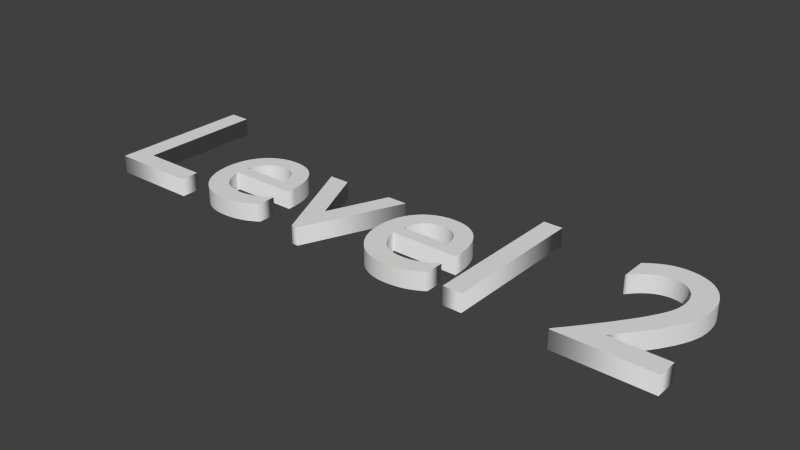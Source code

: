 # Source: Level2Word.blend  (saved by Blender 2.69.0; exported with 4.5.12 LTS)
import bpy
from mathutils import Matrix  # noqa: F401  (used for matrix-valued properties, if any)

bpy.ops.wm.read_factory_settings(use_empty=True)
scene = bpy.context.scene
scene.name = 'Scene'

# ---- collections
col_collection_1 = bpy.data.collections.new('Collection 1'); scene.collection.children.link(col_collection_1)

# ---- world
world_world = bpy.data.worlds.new('World'); scene.world = world_world
world_world.color = (0.05088, 0.05088, 0.05088)
world_world.use_sun_shadow = False
world_world.sun_shadow_jitter_overblur = 0.0
world_world.cycles.sampling_method = 'MANUAL'
world_world.cycles.sample_map_resolution = 256

# ---- meshes
me_mesh = bpy.data.meshes.new('Mesh')
me_mesh.from_pydata([(2.417, 0.0, 0.042), (2.417, 0.007, 0.042), (2.436, 0.0304, 0.042), (2.457, 0.05498, 0.042), (2.478, 0.08053, 0.042), (2.499, 0.1069, 0.042), (2.52, 0.1337, 0.042), (2.542, 0.161, 0.042), (2.563, 0.1884, 0.042), (2.583, 0.2158, 0.042), (2.603, 0.243, 0.042), (2.622, 0.2697, 0.042), (2.639, 0.2958, 0.042), (2.654, 0.321, 0.042), (2.662, 0.3343, 0.042), (2.669, 0.347, 0.042), (2.675, 0.359, 0.042), (2.681, 0.3706, 0.042), (2.686, 0.382, 0.042), (2.69, 0.3933, 0.042), (2.694, 0.4045, 0.042), (2.697, 0.416, 0.042), (2.699, 0.4279, 0.042), (2.701, 0.4402, 0.042), (2.702, 0.4532, 0.042), (2.702, 0.467, 0.042), (2.701, 0.4853, 0.042), (2.698, 0.5025, 0.042), (2.693, 0.5186, 0.042), (2.687, 0.5335, 0.042), (2.678, 0.547, 0.042), (2.669, 0.5591, 0.042), (2.658, 0.5696, 0.042), (2.645, 0.5785, 0.042), (2.632, 0.5855, 0.042), (2.617, 0.5907, 0.042), (2.601, 0.5939, 0.042), (2.585, 0.595, 0.042), (2.573, 0.5945, 0.042), (2.56, 0.593, 0.042), (2.548, 0.5905, 0.042), (2.536, 0.5867, 0.042), (2.523, 0.5817, 0.042), (2.51, 0.5753, 0.042), (2.497, 0.5674, 0.042), (2.484, 0.558, 0.042), (2.471, 0.5469, 0.042), (2.458, 0.5341, 0.042), (2.445, 0.5195, 0.042), (2.431, 0.503, 0.042), (2.431, 0.626, 0.042), (2.445, 0.6365, 0.042), (2.458, 0.6461, 0.042), (2.472, 0.6547, 0.042), (2.485, 0.6624, 0.042), (2.498, 0.6692, 0.042), (2.512, 0.675, 0.042), (2.525, 0.6799, 0.042), (2.538, 0.6839, 0.042), (2.551, 0.687, 0.042), (2.565, 0.6892, 0.042), (2.578, 0.6906, 0.042), (2.592, 0.691, 0.042), (2.622, 0.6892, 0.042), (2.65, 0.684, 0.042), (2.676, 0.6754, 0.042), (2.701, 0.6638, 0.042), (2.723, 0.6492, 0.042), (2.742, 0.6318, 0.042), (2.759, 0.6117, 0.042), (2.773, 0.5892, 0.042), (2.785, 0.5644, 0.042), (2.793, 0.5375, 0.042), (2.798, 0.5087, 0.042), (2.8, 0.478, 0.042), (2.799, 0.4506, 0.042), (2.795, 0.4235, 0.042), (2.788, 0.3965, 0.042), (2.779, 0.3691, 0.042), (2.766, 0.341, 0.042), (2.751, 0.3118, 0.042), (2.732, 0.2811, 0.042), (2.711, 0.2486, 0.042), (2.685, 0.2139, 0.042), (2.656, 0.1767, 0.042), (2.624, 0.1365, 0.042), (2.588, 0.093, 0.042), (2.849, 0.093, 0.042), (2.849, 0.0, 0.042), (1.951, 0.0, 0.042), (1.951, 0.682, 0.042), (2.04, 0.682, 0.042), (2.04, 0.0, 0.042), (1.832, 0.03539, 0.042), (1.818, 0.02757, 0.042), (1.805, 0.02053, 0.042), (1.791, 0.01426, 0.042), (1.778, 0.008751, 0.042), (1.764, 0.004, 0.042), (1.749, -1.157e-06, 0.042), (1.734, -0.003259, 0.042), (1.718, -0.005781, 0.042), (1.702, -0.007574, 0.042), (1.684, -0.008645, 0.042), (1.666, -0.009, 0.042), (1.632, -0.006665, 0.042), (1.601, 9.261e-05, 0.042), (1.573, 0.01091, 0.042), (1.547, 0.02541, 0.042), (1.524, 0.04323, 0.042), (1.505, 0.064, 0.042), (1.487, 0.08736, 0.042), (1.473, 0.1129, 0.042), (1.462, 0.1403, 0.042), (1.454, 0.1692, 0.042), (1.45, 0.1992, 0.042), (1.448, 0.23, 0.042), (1.45, 0.2631, 0.042), (1.455, 0.2941, 0.042), (1.463, 0.323, 0.042), (1.475, 0.3496, 0.042), (1.489, 0.3736, 0.042), (1.507, 0.395, 0.042), (1.526, 0.4136, 0.042), (1.548, 0.4291, 0.042), (1.573, 0.4415, 0.042), (1.599, 0.4506, 0.042), (1.628, 0.4561, 0.042), (1.658, 0.458, 0.042), (1.687, 0.4563, 0.042), (1.714, 0.4512, 0.042), (1.739, 0.4428, 0.042), (1.761, 0.4309, 0.042), (1.782, 0.4155, 0.042), (1.8, 0.3968, 0.042), (1.816, 0.3745, 0.042), (1.829, 0.3488, 0.042), (1.839, 0.3196, 0.042), (1.847, 0.2869, 0.042), (1.851, 0.2507, 0.042), (1.853, 0.211, 0.042), (1.537, 0.211, 0.042), (1.541, 0.1896, 0.042), (1.547, 0.1701, 0.042), (1.554, 0.1524, 0.042), (1.563, 0.1364, 0.042), (1.574, 0.1224, 0.042), (1.586, 0.1101, 0.042), (1.599, 0.09974, 0.042), (1.614, 0.09122, 0.042), (1.63, 0.08458, 0.042), (1.648, 0.07982, 0.042), (1.667, 0.07696, 0.042), (1.688, 0.076, 0.042), (1.701, 0.07641, 0.042), (1.715, 0.07764, 0.042), (1.728, 0.07966, 0.042), (1.741, 0.08244, 0.042), (1.754, 0.08598, 0.042), (1.767, 0.09025, 0.042), (1.78, 0.09523, 0.042), (1.793, 0.1009, 0.042), (1.806, 0.1072, 0.042), (1.819, 0.1142, 0.042), (1.832, 0.1218, 0.042), (1.845, 0.13, 0.042), (1.845, 0.044, 0.042), (1.764, 0.2865, 0.042), (1.761, 0.3018, 0.042), (1.756, 0.316, 0.042), (1.75, 0.329, 0.042), (1.743, 0.3407, 0.042), (1.735, 0.351, 0.042), (1.725, 0.3599, 0.042), (1.715, 0.3673, 0.042), (1.703, 0.3732, 0.042), (1.689, 0.3775, 0.042), (1.675, 0.3801, 0.042), (1.66, 0.381, 0.042), (1.644, 0.3802, 0.042), (1.628, 0.3777, 0.042), (1.614, 0.3736, 0.042), (1.601, 0.368, 0.042), (1.589, 0.3608, 0.042), (1.579, 0.3521, 0.042), (1.569, 0.342, 0.042), (1.561, 0.3303, 0.042), (1.553, 0.3173, 0.042), (1.547, 0.3029, 0.042), (1.543, 0.2871, 0.042), (1.539, 0.27, 0.042), (1.765, 0.27, 0.042), (1.069, 0.449, 0.042), (1.19, 0.173, 0.042), (1.308, 0.449, 0.042), (1.403, 0.449, 0.042), (1.205, -0.009, 0.042), (1.175, -0.009, 0.042), (0.972, 0.449, 0.042), (0.9146, 0.03539, 0.042), (0.9013, 0.02757, 0.042), (0.8879, 0.02053, 0.042), (0.8745, 0.01426, 0.042), (0.8608, 0.008751, 0.042), (0.8467, 0.004, 0.042), (0.8323, -1.157e-06, 0.042), (0.8172, -0.003259, 0.042), (0.8014, -0.005781, 0.042), (0.7849, -0.007574, 0.042), (0.7675, -0.008645, 0.042), (0.749, -0.009, 0.042), (0.7153, -0.006665, 0.042), (0.6842, 9.261e-05, 0.042), (0.6559, 0.01091, 0.042), (0.6303, 0.02541, 0.042), (0.6074, 0.04323, 0.042), (0.5875, 0.064, 0.042), (0.5705, 0.08736, 0.042), (0.5564, 0.1129, 0.042), (0.5454, 0.1403, 0.042), (0.5374, 0.1692, 0.042), (0.5326, 0.1992, 0.042), (0.531, 0.23, 0.042), (0.5328, 0.2631, 0.042), (0.5379, 0.2941, 0.042), (0.5464, 0.323, 0.042), (0.5579, 0.3496, 0.042), (0.5723, 0.3736, 0.042), (0.5895, 0.395, 0.042), (0.6093, 0.4136, 0.042), (0.6314, 0.4291, 0.042), (0.6559, 0.4415, 0.042), (0.6824, 0.4506, 0.042), (0.7108, 0.4561, 0.042), (0.741, 0.458, 0.042), (0.7698, 0.4563, 0.042), (0.7968, 0.4512, 0.042), (0.8217, 0.4428, 0.042), (0.8444, 0.4309, 0.042), (0.865, 0.4155, 0.042), (0.8831, 0.3968, 0.042), (0.8988, 0.3745, 0.042), (0.9119, 0.3488, 0.042), (0.9223, 0.3196, 0.042), (0.9298, 0.2869, 0.042), (0.9344, 0.2507, 0.042), (0.936, 0.211, 0.042), (0.62, 0.211, 0.042), (0.6243, 0.1896, 0.042), (0.6301, 0.1701, 0.042), (0.6374, 0.1524, 0.042), (0.6463, 0.1364, 0.042), (0.6566, 0.1224, 0.042), (0.6685, 0.1101, 0.042), (0.6819, 0.09974, 0.042), (0.6967, 0.09122, 0.042), (0.7131, 0.08458, 0.042), (0.7309, 0.07982, 0.042), (0.7502, 0.07696, 0.042), (0.771, 0.076, 0.042), (0.7844, 0.07641, 0.042), (0.7978, 0.07764, 0.042), (0.811, 0.07966, 0.042), (0.8241, 0.08244, 0.042), (0.8372, 0.08598, 0.042), (0.8503, 0.09025, 0.042), (0.8632, 0.09523, 0.042), (0.8762, 0.1009, 0.042), (0.8891, 0.1072, 0.042), (0.9021, 0.1142, 0.042), (0.915, 0.1218, 0.042), (0.928, 0.13, 0.042), (0.928, 0.044, 0.042), (0.8465, 0.2865, 0.042), (0.8436, 0.3018, 0.042), (0.8392, 0.316, 0.042), (0.8334, 0.329, 0.042), (0.8264, 0.3407, 0.042), (0.818, 0.351, 0.042), (0.8084, 0.3599, 0.042), (0.7976, 0.3673, 0.042), (0.7856, 0.3732, 0.042), (0.7724, 0.3775, 0.042), (0.7582, 0.3801, 0.042), (0.743, 0.381, 0.042), (0.7266, 0.3802, 0.042), (0.7113, 0.3777, 0.042), (0.6971, 0.3736, 0.042), (0.6841, 0.368, 0.042), (0.6722, 0.3608, 0.042), (0.6615, 0.3521, 0.042), (0.652, 0.342, 0.042), (0.6436, 0.3303, 0.042), (0.6364, 0.3173, 0.042), (0.6304, 0.3029, 0.042), (0.6256, 0.2871, 0.042), (0.622, 0.27, 0.042), (0.848, 0.27, 0.042), (0.48, 0.088, 0.042), (0.48, 0.0, 0.042), (0.074, 0.0, 0.042), (0.074, 0.682, 0.042), (0.172, 0.682, 0.042), (0.172, 0.088, 0.042), (2.417, 0.0, -0.042), (2.417, 0.007, -0.042), (2.436, 0.0304, -0.042), (2.457, 0.05498, -0.042), (2.478, 0.08053, -0.042), (2.499, 0.1069, -0.042), (2.52, 0.1337, -0.042), (2.542, 0.161, -0.042), (2.563, 0.1884, -0.042), (2.583, 0.2158, -0.042), (2.603, 0.243, -0.042), (2.622, 0.2697, -0.042), (2.639, 0.2958, -0.042), (2.654, 0.321, -0.042), (2.662, 0.3343, -0.042), (2.669, 0.347, -0.042), (2.675, 0.359, -0.042), (2.681, 0.3706, -0.042), (2.686, 0.382, -0.042), (2.69, 0.3933, -0.042), (2.694, 0.4045, -0.042), (2.697, 0.416, -0.042), (2.699, 0.4279, -0.042), (2.701, 0.4402, -0.042), (2.702, 0.4532, -0.042), (2.702, 0.467, -0.042), (2.701, 0.4853, -0.042), (2.698, 0.5025, -0.042), (2.693, 0.5186, -0.042), (2.687, 0.5335, -0.042), (2.678, 0.547, -0.042), (2.669, 0.5591, -0.042), (2.658, 0.5696, -0.042), (2.645, 0.5785, -0.042), (2.632, 0.5855, -0.042), (2.617, 0.5907, -0.042), (2.601, 0.5939, -0.042), (2.585, 0.595, -0.042), (2.573, 0.5945, -0.042), (2.56, 0.593, -0.042), (2.548, 0.5905, -0.042), (2.536, 0.5867, -0.042), (2.523, 0.5817, -0.042), (2.51, 0.5753, -0.042), (2.497, 0.5674, -0.042), (2.484, 0.558, -0.042), (2.471, 0.5469, -0.042), (2.458, 0.5341, -0.042), (2.445, 0.5195, -0.042), (2.431, 0.503, -0.042), (2.431, 0.626, -0.042), (2.445, 0.6365, -0.042), (2.458, 0.6461, -0.042), (2.472, 0.6547, -0.042), (2.485, 0.6624, -0.042), (2.498, 0.6692, -0.042), (2.512, 0.675, -0.042), (2.525, 0.6799, -0.042), (2.538, 0.6839, -0.042), (2.551, 0.687, -0.042), (2.565, 0.6892, -0.042), (2.578, 0.6906, -0.042), (2.592, 0.691, -0.042), (2.622, 0.6892, -0.042), (2.65, 0.684, -0.042), (2.676, 0.6754, -0.042), (2.701, 0.6638, -0.042), (2.723, 0.6492, -0.042), (2.742, 0.6318, -0.042), (2.759, 0.6117, -0.042), (2.773, 0.5892, -0.042), (2.785, 0.5644, -0.042), (2.793, 0.5375, -0.042), (2.798, 0.5087, -0.042), (2.8, 0.478, -0.042), (2.799, 0.4506, -0.042), (2.795, 0.4235, -0.042), (2.788, 0.3965, -0.042), (2.779, 0.3691, -0.042), (2.766, 0.341, -0.042), (2.751, 0.3118, -0.042), (2.732, 0.2811, -0.042), (2.711, 0.2486, -0.042), (2.685, 0.2139, -0.042), (2.656, 0.1767, -0.042), (2.624, 0.1365, -0.042), (2.588, 0.093, -0.042), (2.849, 0.093, -0.042), (2.849, 0.0, -0.042), (1.951, 0.0, -0.042), (1.951, 0.682, -0.042), (2.04, 0.682, -0.042), (2.04, 0.0, -0.042), (1.832, 0.03539, -0.042), (1.818, 0.02757, -0.042), (1.805, 0.02053, -0.042), (1.791, 0.01426, -0.042), (1.778, 0.008751, -0.042), (1.764, 0.004, -0.042), (1.749, -1.157e-06, -0.042), (1.734, -0.003259, -0.042), (1.718, -0.005781, -0.042), (1.702, -0.007574, -0.042), (1.684, -0.008645, -0.042), (1.666, -0.009, -0.042), (1.632, -0.006665, -0.042), (1.601, 9.261e-05, -0.042), (1.573, 0.01091, -0.042), (1.547, 0.02541, -0.042), (1.524, 0.04323, -0.042), (1.505, 0.064, -0.042), (1.487, 0.08736, -0.042), (1.473, 0.1129, -0.042), (1.462, 0.1403, -0.042), (1.454, 0.1692, -0.042), (1.45, 0.1992, -0.042), (1.448, 0.23, -0.042), (1.45, 0.2631, -0.042), (1.455, 0.2941, -0.042), (1.463, 0.323, -0.042), (1.475, 0.3496, -0.042), (1.489, 0.3736, -0.042), (1.507, 0.395, -0.042), (1.526, 0.4136, -0.042), (1.548, 0.4291, -0.042), (1.573, 0.4415, -0.042), (1.599, 0.4506, -0.042), (1.628, 0.4561, -0.042), (1.658, 0.458, -0.042), (1.687, 0.4563, -0.042), (1.714, 0.4512, -0.042), (1.739, 0.4428, -0.042), (1.761, 0.4309, -0.042), (1.782, 0.4155, -0.042), (1.8, 0.3968, -0.042), (1.816, 0.3745, -0.042), (1.829, 0.3488, -0.042), (1.839, 0.3196, -0.042), (1.847, 0.2869, -0.042), (1.851, 0.2507, -0.042), (1.853, 0.211, -0.042), (1.537, 0.211, -0.042), (1.541, 0.1896, -0.042), (1.547, 0.1701, -0.042), (1.554, 0.1524, -0.042), (1.563, 0.1364, -0.042), (1.574, 0.1224, -0.042), (1.586, 0.1101, -0.042), (1.599, 0.09974, -0.042), (1.614, 0.09122, -0.042), (1.63, 0.08458, -0.042), (1.648, 0.07982, -0.042), (1.667, 0.07696, -0.042), (1.688, 0.076, -0.042), (1.701, 0.07641, -0.042), (1.715, 0.07764, -0.042), (1.728, 0.07966, -0.042), (1.741, 0.08244, -0.042), (1.754, 0.08598, -0.042), (1.767, 0.09025, -0.042), (1.78, 0.09523, -0.042), (1.793, 0.1009, -0.042), (1.806, 0.1072, -0.042), (1.819, 0.1142, -0.042), (1.832, 0.1218, -0.042), (1.845, 0.13, -0.042), (1.845, 0.044, -0.042), (1.764, 0.2865, -0.042), (1.761, 0.3018, -0.042), (1.756, 0.316, -0.042), (1.75, 0.329, -0.042), (1.743, 0.3407, -0.042), (1.735, 0.351, -0.042), (1.725, 0.3599, -0.042), (1.715, 0.3673, -0.042), (1.703, 0.3732, -0.042), (1.689, 0.3775, -0.042), (1.675, 0.3801, -0.042), (1.66, 0.381, -0.042), (1.644, 0.3802, -0.042), (1.628, 0.3777, -0.042), (1.614, 0.3736, -0.042), (1.601, 0.368, -0.042), (1.589, 0.3608, -0.042), (1.579, 0.3521, -0.042), (1.569, 0.342, -0.042), (1.561, 0.3303, -0.042), (1.553, 0.3173, -0.042), (1.547, 0.3029, -0.042), (1.543, 0.2871, -0.042), (1.539, 0.27, -0.042), (1.765, 0.27, -0.042), (1.069, 0.449, -0.042), (1.19, 0.173, -0.042), (1.308, 0.449, -0.042), (1.403, 0.449, -0.042), (1.205, -0.009, -0.042), (1.175, -0.009, -0.042), (0.972, 0.449, -0.042), (0.9146, 0.03539, -0.042), (0.9013, 0.02757, -0.042), (0.8879, 0.02053, -0.042), (0.8745, 0.01426, -0.042), (0.8608, 0.008751, -0.042), (0.8467, 0.004, -0.042), (0.8323, -1.157e-06, -0.042), (0.8172, -0.003259, -0.042), (0.8014, -0.005781, -0.042), (0.7849, -0.007574, -0.042), (0.7675, -0.008645, -0.042), (0.749, -0.009, -0.042), (0.7153, -0.006665, -0.042), (0.6842, 9.261e-05, -0.042), (0.6559, 0.01091, -0.042), (0.6303, 0.02541, -0.042), (0.6074, 0.04323, -0.042), (0.5875, 0.064, -0.042), (0.5705, 0.08736, -0.042), (0.5564, 0.1129, -0.042), (0.5454, 0.1403, -0.042), (0.5374, 0.1692, -0.042), (0.5326, 0.1992, -0.042), (0.531, 0.23, -0.042), (0.5328, 0.2631, -0.042), (0.5379, 0.2941, -0.042), (0.5464, 0.323, -0.042), (0.5579, 0.3496, -0.042), (0.5723, 0.3736, -0.042), (0.5895, 0.395, -0.042), (0.6093, 0.4136, -0.042), (0.6314, 0.4291, -0.042), (0.6559, 0.4415, -0.042), (0.6824, 0.4506, -0.042), (0.7108, 0.4561, -0.042), (0.741, 0.458, -0.042), (0.7698, 0.4563, -0.042), (0.7968, 0.4512, -0.042), (0.8217, 0.4428, -0.042), (0.8444, 0.4309, -0.042), (0.865, 0.4155, -0.042), (0.8831, 0.3968, -0.042), (0.8988, 0.3745, -0.042), (0.9119, 0.3488, -0.042), (0.9223, 0.3196, -0.042), (0.9298, 0.2869, -0.042), (0.9344, 0.2507, -0.042), (0.936, 0.211, -0.042), (0.62, 0.211, -0.042), (0.6243, 0.1896, -0.042), (0.6301, 0.1701, -0.042), (0.6374, 0.1524, -0.042), (0.6463, 0.1364, -0.042), (0.6566, 0.1224, -0.042), (0.6685, 0.1101, -0.042), (0.6819, 0.09974, -0.042), (0.6967, 0.09122, -0.042), (0.7131, 0.08458, -0.042), (0.7309, 0.07982, -0.042), (0.7502, 0.07696, -0.042), (0.771, 0.076, -0.042), (0.7844, 0.07641, -0.042), (0.7978, 0.07764, -0.042), (0.811, 0.07966, -0.042), (0.8241, 0.08244, -0.042), (0.8372, 0.08598, -0.042), (0.8503, 0.09025, -0.042), (0.8632, 0.09523, -0.042), (0.8762, 0.1009, -0.042), (0.8891, 0.1072, -0.042), (0.9021, 0.1142, -0.042), (0.915, 0.1218, -0.042), (0.928, 0.13, -0.042), (0.928, 0.044, -0.042), (0.8465, 0.2865, -0.042), (0.8436, 0.3018, -0.042), (0.8392, 0.316, -0.042), (0.8334, 0.329, -0.042), (0.8264, 0.3407, -0.042), (0.818, 0.351, -0.042), (0.8084, 0.3599, -0.042), (0.7976, 0.3673, -0.042), (0.7856, 0.3732, -0.042), (0.7724, 0.3775, -0.042), (0.7582, 0.3801, -0.042), (0.743, 0.381, -0.042), (0.7266, 0.3802, -0.042), (0.7113, 0.3777, -0.042), (0.6971, 0.3736, -0.042), (0.6841, 0.368, -0.042), (0.6722, 0.3608, -0.042), (0.6615, 0.3521, -0.042), (0.652, 0.342, -0.042), (0.6436, 0.3303, -0.042), (0.6364, 0.3173, -0.042), (0.6304, 0.3029, -0.042), (0.6256, 0.2871, -0.042), (0.622, 0.27, -0.042), (0.848, 0.27, -0.042), (0.48, 0.088, -0.042), (0.48, 0.0, -0.042), (0.074, 0.0, -0.042), (0.074, 0.682, -0.042), (0.172, 0.682, -0.042), (0.172, 0.088, -0.042), (0.48, 0.088, -0.042), (0.48, 0.088, 0.042), (0.48, 0.0, -0.042), (0.48, 0.0, 0.042), (0.074, 0.0, -0.042), (0.074, 0.0, 0.042), (0.074, 0.682, -0.042), (0.074, 0.682, 0.042), (0.172, 0.682, -0.042), (0.172, 0.682, 0.042), (0.172, 0.088, -0.042), (0.172, 0.088, 0.042), (0.9146, 0.03539, -0.042), (0.9146, 0.03539, 0.042), (0.9013, 0.02757, -0.042), (0.9013, 0.02757, 0.042), (0.8879, 0.02053, -0.042), (0.8879, 0.02053, 0.042), (0.8745, 0.01426, -0.042), (0.8745, 0.01426, 0.042), (0.8608, 0.008751, -0.042), (0.8608, 0.008751, 0.042), (0.8467, 0.004, -0.042), (0.8467, 0.004, 0.042), (0.8323, -1.157e-06, -0.042), (0.8323, -1.157e-06, 0.042), (0.8172, -0.003259, -0.042), (0.8172, -0.003259, 0.042), (0.8014, -0.005781, -0.042), (0.8014, -0.005781, 0.042), (0.7849, -0.007574, -0.042), (0.7849, -0.007574, 0.042), (0.7675, -0.008645, -0.042), (0.7675, -0.008645, 0.042), (0.749, -0.009, -0.042), (0.749, -0.009, 0.042), (0.7153, -0.006665, -0.042), (0.7153, -0.006665, 0.042), (0.6842, 9.261e-05, -0.042), (0.6842, 9.261e-05, 0.042), (0.6559, 0.01091, -0.042), (0.6559, 0.01091, 0.042), (0.6303, 0.02541, -0.042), (0.6303, 0.02541, 0.042), (0.6074, 0.04323, -0.042), (0.6074, 0.04323, 0.042), (0.5875, 0.064, -0.042), (0.5875, 0.064, 0.042), (0.5705, 0.08736, -0.042), (0.5705, 0.08736, 0.042), (0.5564, 0.1129, -0.042), (0.5564, 0.1129, 0.042), (0.5454, 0.1403, -0.042), (0.5454, 0.1403, 0.042), (0.5374, 0.1692, -0.042), (0.5374, 0.1692, 0.042), (0.5326, 0.1992, -0.042), (0.5326, 0.1992, 0.042), (0.531, 0.23, -0.042), (0.531, 0.23, 0.042), (0.5328, 0.2631, -0.042), (0.5328, 0.2631, 0.042), (0.5379, 0.2941, -0.042), (0.5379, 0.2941, 0.042), (0.5464, 0.323, -0.042), (0.5464, 0.323, 0.042), (0.5579, 0.3496, -0.042), (0.5579, 0.3496, 0.042), (0.5723, 0.3736, -0.042), (0.5723, 0.3736, 0.042), (0.5895, 0.395, -0.042), (0.5895, 0.395, 0.042), (0.6093, 0.4136, -0.042), (0.6093, 0.4136, 0.042), (0.6314, 0.4291, -0.042), (0.6314, 0.4291, 0.042), (0.6559, 0.4415, -0.042), (0.6559, 0.4415, 0.042), (0.6824, 0.4506, -0.042), (0.6824, 0.4506, 0.042), (0.7108, 0.4561, -0.042), (0.7108, 0.4561, 0.042), (0.741, 0.458, -0.042), (0.741, 0.458, 0.042), (0.7698, 0.4563, -0.042), (0.7698, 0.4563, 0.042), (0.7968, 0.4512, -0.042), (0.7968, 0.4512, 0.042), (0.8217, 0.4428, -0.042), (0.8217, 0.4428, 0.042), (0.8444, 0.4309, -0.042), (0.8444, 0.4309, 0.042), (0.865, 0.4155, -0.042), (0.865, 0.4155, 0.042), (0.8831, 0.3968, -0.042), (0.8831, 0.3968, 0.042), (0.8988, 0.3745, -0.042), (0.8988, 0.3745, 0.042), (0.9119, 0.3488, -0.042), (0.9119, 0.3488, 0.042), (0.9223, 0.3196, -0.042), (0.9223, 0.3196, 0.042), (0.9298, 0.2869, -0.042), (0.9298, 0.2869, 0.042), (0.9344, 0.2507, -0.042), (0.9344, 0.2507, 0.042), (0.936, 0.211, -0.042), (0.936, 0.211, 0.042), (0.62, 0.211, -0.042), (0.62, 0.211, 0.042), (0.6243, 0.1896, -0.042), (0.6243, 0.1896, 0.042), (0.6301, 0.1701, -0.042), (0.6301, 0.1701, 0.042), (0.6374, 0.1524, -0.042), (0.6374, 0.1524, 0.042), (0.6463, 0.1364, -0.042), (0.6463, 0.1364, 0.042), (0.6566, 0.1224, -0.042), (0.6566, 0.1224, 0.042), (0.6685, 0.1101, -0.042), (0.6685, 0.1101, 0.042), (0.6819, 0.09974, -0.042), (0.6819, 0.09974, 0.042), (0.6967, 0.09122, -0.042), (0.6967, 0.09122, 0.042), (0.7131, 0.08458, -0.042), (0.7131, 0.08458, 0.042), (0.7309, 0.07982, -0.042), (0.7309, 0.07982, 0.042), (0.7502, 0.07696, -0.042), (0.7502, 0.07696, 0.042), (0.771, 0.076, -0.042), (0.771, 0.076, 0.042), (0.7844, 0.07641, -0.042), (0.7844, 0.07641, 0.042), (0.7978, 0.07764, -0.042), (0.7978, 0.07764, 0.042), (0.811, 0.07966, -0.042), (0.811, 0.07966, 0.042), (0.8241, 0.08244, -0.042), (0.8241, 0.08244, 0.042), (0.8372, 0.08598, -0.042), (0.8372, 0.08598, 0.042), (0.8503, 0.09025, -0.042), (0.8503, 0.09025, 0.042), (0.8632, 0.09523, -0.042), (0.8632, 0.09523, 0.042), (0.8762, 0.1009, -0.042), (0.8762, 0.1009, 0.042), (0.8891, 0.1072, -0.042), (0.8891, 0.1072, 0.042), (0.9021, 0.1142, -0.042), (0.9021, 0.1142, 0.042), (0.915, 0.1218, -0.042), (0.915, 0.1218, 0.042), (0.928, 0.13, -0.042), (0.928, 0.13, 0.042), (0.928, 0.044, -0.042), (0.928, 0.044, 0.042), (0.8465, 0.2865, -0.042), (0.8465, 0.2865, 0.042), (0.8436, 0.3018, -0.042), (0.8436, 0.3018, 0.042), (0.8392, 0.316, -0.042), (0.8392, 0.316, 0.042), (0.8334, 0.329, -0.042), (0.8334, 0.329, 0.042), (0.8264, 0.3407, -0.042), (0.8264, 0.3407, 0.042), (0.818, 0.351, -0.042), (0.818, 0.351, 0.042), (0.8084, 0.3599, -0.042), (0.8084, 0.3599, 0.042), (0.7976, 0.3673, -0.042), (0.7976, 0.3673, 0.042), (0.7856, 0.3732, -0.042), (0.7856, 0.3732, 0.042), (0.7724, 0.3775, -0.042), (0.7724, 0.3775, 0.042), (0.7582, 0.3801, -0.042), (0.7582, 0.3801, 0.042), (0.743, 0.381, -0.042), (0.743, 0.381, 0.042), (0.7266, 0.3802, -0.042), (0.7266, 0.3802, 0.042), (0.7113, 0.3777, -0.042), (0.7113, 0.3777, 0.042), (0.6971, 0.3736, -0.042), (0.6971, 0.3736, 0.042), (0.6841, 0.368, -0.042), (0.6841, 0.368, 0.042), (0.6722, 0.3608, -0.042), (0.6722, 0.3608, 0.042), (0.6615, 0.3521, -0.042), (0.6615, 0.3521, 0.042), (0.652, 0.342, -0.042), (0.652, 0.342, 0.042), (0.6436, 0.3303, -0.042), (0.6436, 0.3303, 0.042), (0.6364, 0.3173, -0.042), (0.6364, 0.3173, 0.042), (0.6304, 0.3029, -0.042), (0.6304, 0.3029, 0.042), (0.6256, 0.2871, -0.042), (0.6256, 0.2871, 0.042), (0.622, 0.27, -0.042), (0.622, 0.27, 0.042), (0.848, 0.27, -0.042), (0.848, 0.27, 0.042), (1.069, 0.449, -0.042), (1.069, 0.449, 0.042), (1.19, 0.173, -0.042), (1.19, 0.173, 0.042), (1.308, 0.449, -0.042), (1.308, 0.449, 0.042), (1.403, 0.449, -0.042), (1.403, 0.449, 0.042), (1.205, -0.009, -0.042), (1.205, -0.009, 0.042), (1.175, -0.009, -0.042), (1.175, -0.009, 0.042), (0.972, 0.449, -0.042), (0.972, 0.449, 0.042), (1.832, 0.03539, -0.042), (1.832, 0.03539, 0.042), (1.818, 0.02757, -0.042), (1.818, 0.02757, 0.042), (1.805, 0.02053, -0.042), (1.805, 0.02053, 0.042), (1.791, 0.01426, -0.042), (1.791, 0.01426, 0.042), (1.778, 0.008751, -0.042), (1.778, 0.008751, 0.042), (1.764, 0.004, -0.042), (1.764, 0.004, 0.042), (1.749, -1.157e-06, -0.042), (1.749, -1.157e-06, 0.042), (1.734, -0.003259, -0.042), (1.734, -0.003259, 0.042), (1.718, -0.005781, -0.042), (1.718, -0.005781, 0.042), (1.702, -0.007574, -0.042), (1.702, -0.007574, 0.042), (1.684, -0.008645, -0.042), (1.684, -0.008645, 0.042), (1.666, -0.009, -0.042), (1.666, -0.009, 0.042), (1.632, -0.006665, -0.042), (1.632, -0.006665, 0.042), (1.601, 9.261e-05, -0.042), (1.601, 9.261e-05, 0.042), (1.573, 0.01091, -0.042), (1.573, 0.01091, 0.042), (1.547, 0.02541, -0.042), (1.547, 0.02541, 0.042), (1.524, 0.04323, -0.042), (1.524, 0.04323, 0.042), (1.505, 0.064, -0.042), (1.505, 0.064, 0.042), (1.487, 0.08736, -0.042), (1.487, 0.08736, 0.042), (1.473, 0.1129, -0.042), (1.473, 0.1129, 0.042), (1.462, 0.1403, -0.042), (1.462, 0.1403, 0.042), (1.454, 0.1692, -0.042), (1.454, 0.1692, 0.042), (1.45, 0.1992, -0.042), (1.45, 0.1992, 0.042), (1.448, 0.23, -0.042), (1.448, 0.23, 0.042), (1.45, 0.2631, -0.042), (1.45, 0.2631, 0.042), (1.455, 0.2941, -0.042), (1.455, 0.2941, 0.042), (1.463, 0.323, -0.042), (1.463, 0.323, 0.042), (1.475, 0.3496, -0.042), (1.475, 0.3496, 0.042), (1.489, 0.3736, -0.042), (1.489, 0.3736, 0.042), (1.507, 0.395, -0.042), (1.507, 0.395, 0.042), (1.526, 0.4136, -0.042), (1.526, 0.4136, 0.042), (1.548, 0.4291, -0.042), (1.548, 0.4291, 0.042), (1.573, 0.4415, -0.042), (1.573, 0.4415, 0.042), (1.599, 0.4506, -0.042), (1.599, 0.4506, 0.042), (1.628, 0.4561, -0.042), (1.628, 0.4561, 0.042), (1.658, 0.458, -0.042), (1.658, 0.458, 0.042), (1.687, 0.4563, -0.042), (1.687, 0.4563, 0.042), (1.714, 0.4512, -0.042), (1.714, 0.4512, 0.042), (1.739, 0.4428, -0.042), (1.739, 0.4428, 0.042), (1.761, 0.4309, -0.042), (1.761, 0.4309, 0.042), (1.782, 0.4155, -0.042), (1.782, 0.4155, 0.042), (1.8, 0.3968, -0.042), (1.8, 0.3968, 0.042), (1.816, 0.3745, -0.042), (1.816, 0.3745, 0.042), (1.829, 0.3488, -0.042), (1.829, 0.3488, 0.042), (1.839, 0.3196, -0.042), (1.839, 0.3196, 0.042), (1.847, 0.2869, -0.042), (1.847, 0.2869, 0.042), (1.851, 0.2507, -0.042), (1.851, 0.2507, 0.042), (1.853, 0.211, -0.042), (1.853, 0.211, 0.042), (1.537, 0.211, -0.042), (1.537, 0.211, 0.042), (1.541, 0.1896, -0.042), (1.541, 0.1896, 0.042), (1.547, 0.1701, -0.042), (1.547, 0.1701, 0.042), (1.554, 0.1524, -0.042), (1.554, 0.1524, 0.042), (1.563, 0.1364, -0.042), (1.563, 0.1364, 0.042), (1.574, 0.1224, -0.042), (1.574, 0.1224, 0.042), (1.586, 0.1101, -0.042), (1.586, 0.1101, 0.042), (1.599, 0.09974, -0.042), (1.599, 0.09974, 0.042), (1.614, 0.09122, -0.042), (1.614, 0.09122, 0.042), (1.63, 0.08458, -0.042), (1.63, 0.08458, 0.042), (1.648, 0.07982, -0.042), (1.648, 0.07982, 0.042), (1.667, 0.07696, -0.042), (1.667, 0.07696, 0.042), (1.688, 0.076, -0.042), (1.688, 0.076, 0.042), (1.701, 0.07641, -0.042), (1.701, 0.07641, 0.042), (1.715, 0.07764, -0.042), (1.715, 0.07764, 0.042), (1.728, 0.07966, -0.042), (1.728, 0.07966, 0.042), (1.741, 0.08244, -0.042), (1.741, 0.08244, 0.042), (1.754, 0.08598, -0.042), (1.754, 0.08598, 0.042), (1.767, 0.09025, -0.042), (1.767, 0.09025, 0.042), (1.78, 0.09523, -0.042), (1.78, 0.09523, 0.042), (1.793, 0.1009, -0.042), (1.793, 0.1009, 0.042), (1.806, 0.1072, -0.042), (1.806, 0.1072, 0.042), (1.819, 0.1142, -0.042), (1.819, 0.1142, 0.042), (1.832, 0.1218, -0.042), (1.832, 0.1218, 0.042), (1.845, 0.13, -0.042), (1.845, 0.13, 0.042), (1.845, 0.044, -0.042), (1.845, 0.044, 0.042), (1.764, 0.2865, -0.042), (1.764, 0.2865, 0.042), (1.761, 0.3018, -0.042), (1.761, 0.3018, 0.042), (1.756, 0.316, -0.042), (1.756, 0.316, 0.042), (1.75, 0.329, -0.042), (1.75, 0.329, 0.042), (1.743, 0.3407, -0.042), (1.743, 0.3407, 0.042), (1.735, 0.351, -0.042), (1.735, 0.351, 0.042), (1.725, 0.3599, -0.042), (1.725, 0.3599, 0.042), (1.715, 0.3673, -0.042), (1.715, 0.3673, 0.042), (1.703, 0.3732, -0.042), (1.703, 0.3732, 0.042), (1.689, 0.3775, -0.042), (1.689, 0.3775, 0.042), (1.675, 0.3801, -0.042), (1.675, 0.3801, 0.042), (1.66, 0.381, -0.042), (1.66, 0.381, 0.042), (1.644, 0.3802, -0.042), (1.644, 0.3802, 0.042), (1.628, 0.3777, -0.042), (1.628, 0.3777, 0.042), (1.614, 0.3736, -0.042), (1.614, 0.3736, 0.042), (1.601, 0.368, -0.042), (1.601, 0.368, 0.042), (1.589, 0.3608, -0.042), (1.589, 0.3608, 0.042), (1.579, 0.3521, -0.042), (1.579, 0.3521, 0.042), (1.569, 0.342, -0.042), (1.569, 0.342, 0.042), (1.561, 0.3303, -0.042), (1.561, 0.3303, 0.042), (1.553, 0.3173, -0.042), (1.553, 0.3173, 0.042), (1.547, 0.3029, -0.042), (1.547, 0.3029, 0.042), (1.543, 0.2871, -0.042), (1.543, 0.2871, 0.042), (1.539, 0.27, -0.042), (1.539, 0.27, 0.042), (1.765, 0.27, -0.042), (1.765, 0.27, 0.042), (1.951, 0.0, -0.042), (1.951, 0.0, 0.042), (1.951, 0.682, -0.042), (1.951, 0.682, 0.042), (2.04, 0.682, -0.042), (2.04, 0.682, 0.042), (2.04, 0.0, -0.042), (2.04, 0.0, 0.042), (2.417, 0.0, -0.042), (2.417, 0.0, 0.042), (2.417, 0.007, -0.042), (2.417, 0.007, 0.042), (2.436, 0.0304, -0.042), (2.436, 0.0304, 0.042), (2.457, 0.05498, -0.042), (2.457, 0.05498, 0.042), (2.478, 0.08053, -0.042), (2.478, 0.08053, 0.042), (2.499, 0.1069, -0.042), (2.499, 0.1069, 0.042), (2.52, 0.1337, -0.042), (2.52, 0.1337, 0.042), (2.542, 0.161, -0.042), (2.542, 0.161, 0.042), (2.563, 0.1884, -0.042), (2.563, 0.1884, 0.042), (2.583, 0.2158, -0.042), (2.583, 0.2158, 0.042), (2.603, 0.243, -0.042), (2.603, 0.243, 0.042), (2.622, 0.2697, -0.042), (2.622, 0.2697, 0.042), (2.639, 0.2958, -0.042), (2.639, 0.2958, 0.042), (2.654, 0.321, -0.042), (2.654, 0.321, 0.042), (2.662, 0.3343, -0.042), (2.662, 0.3343, 0.042), (2.669, 0.347, -0.042), (2.669, 0.347, 0.042), (2.675, 0.359, -0.042), (2.675, 0.359, 0.042), (2.681, 0.3706, -0.042), (2.681, 0.3706, 0.042), (2.686, 0.382, -0.042), (2.686, 0.382, 0.042), (2.69, 0.3933, -0.042), (2.69, 0.3933, 0.042), (2.694, 0.4045, -0.042), (2.694, 0.4045, 0.042), (2.697, 0.416, -0.042), (2.697, 0.416, 0.042), (2.699, 0.4279, -0.042), (2.699, 0.4279, 0.042), (2.701, 0.4402, -0.042), (2.701, 0.4402, 0.042), (2.702, 0.4532, -0.042), (2.702, 0.4532, 0.042), (2.702, 0.467, -0.042), (2.702, 0.467, 0.042), (2.701, 0.4853, -0.042), (2.701, 0.4853, 0.042), (2.698, 0.5025, -0.042), (2.698, 0.5025, 0.042), (2.693, 0.5186, -0.042), (2.693, 0.5186, 0.042), (2.687, 0.5335, -0.042), (2.687, 0.5335, 0.042), (2.678, 0.547, -0.042), (2.678, 0.547, 0.042), (2.669, 0.5591, -0.042), (2.669, 0.5591, 0.042), (2.658, 0.5696, -0.042), (2.658, 0.5696, 0.042), (2.645, 0.5785, -0.042), (2.645, 0.5785, 0.042), (2.632, 0.5855, -0.042), (2.632, 0.5855, 0.042), (2.617, 0.5907, -0.042), (2.617, 0.5907, 0.042), (2.601, 0.5939, -0.042), (2.601, 0.5939, 0.042), (2.585, 0.595, -0.042), (2.585, 0.595, 0.042), (2.573, 0.5945, -0.042), (2.573, 0.5945, 0.042), (2.56, 0.593, -0.042), (2.56, 0.593, 0.042), (2.548, 0.5905, -0.042), (2.548, 0.5905, 0.042), (2.536, 0.5867, -0.042), (2.536, 0.5867, 0.042), (2.523, 0.5817, -0.042), (2.523, 0.5817, 0.042), (2.51, 0.5753, -0.042), (2.51, 0.5753, 0.042), (2.497, 0.5674, -0.042), (2.497, 0.5674, 0.042), (2.484, 0.558, -0.042), (2.484, 0.558, 0.042), (2.471, 0.5469, -0.042), (2.471, 0.5469, 0.042), (2.458, 0.5341, -0.042), (2.458, 0.5341, 0.042), (2.445, 0.5195, -0.042), (2.445, 0.5195, 0.042), (2.431, 0.503, -0.042), (2.431, 0.503, 0.042), (2.431, 0.626, -0.042), (2.431, 0.626, 0.042), (2.445, 0.6365, -0.042), (2.445, 0.6365, 0.042), (2.458, 0.6461, -0.042), (2.458, 0.6461, 0.042), (2.472, 0.6547, -0.042), (2.472, 0.6547, 0.042), (2.485, 0.6624, -0.042), (2.485, 0.6624, 0.042), (2.498, 0.6692, -0.042), (2.498, 0.6692, 0.042), (2.512, 0.675, -0.042), (2.512, 0.675, 0.042), (2.525, 0.6799, -0.042), (2.525, 0.6799, 0.042), (2.538, 0.6839, -0.042), (2.538, 0.6839, 0.042), (2.551, 0.687, -0.042), (2.551, 0.687, 0.042), (2.565, 0.6892, -0.042), (2.565, 0.6892, 0.042), (2.578, 0.6906, -0.042), (2.578, 0.6906, 0.042), (2.592, 0.691, -0.042), (2.592, 0.691, 0.042), (2.622, 0.6892, -0.042), (2.622, 0.6892, 0.042), (2.65, 0.684, -0.042), (2.65, 0.684, 0.042), (2.676, 0.6754, -0.042), (2.676, 0.6754, 0.042), (2.701, 0.6638, -0.042), (2.701, 0.6638, 0.042), (2.723, 0.6492, -0.042), (2.723, 0.6492, 0.042), (2.742, 0.6318, -0.042), (2.742, 0.6318, 0.042), (2.759, 0.6117, -0.042), (2.759, 0.6117, 0.042), (2.773, 0.5892, -0.042), (2.773, 0.5892, 0.042), (2.785, 0.5644, -0.042), (2.785, 0.5644, 0.042), (2.793, 0.5375, -0.042), (2.793, 0.5375, 0.042), (2.798, 0.5087, -0.042), (2.798, 0.5087, 0.042), (2.8, 0.478, -0.042), (2.8, 0.478, 0.042), (2.799, 0.4506, -0.042), (2.799, 0.4506, 0.042), (2.795, 0.4235, -0.042), (2.795, 0.4235, 0.042), (2.788, 0.3965, -0.042), (2.788, 0.3965, 0.042), (2.779, 0.3691, -0.042), (2.779, 0.3691, 0.042), (2.766, 0.341, -0.042), (2.766, 0.341, 0.042), (2.751, 0.3118, -0.042), (2.751, 0.3118, 0.042), (2.732, 0.2811, -0.042), (2.732, 0.2811, 0.042), (2.711, 0.2486, -0.042), (2.711, 0.2486, 0.042), (2.685, 0.2139, -0.042), (2.685, 0.2139, 0.042), (2.656, 0.1767, -0.042), (2.656, 0.1767, 0.042), (2.624, 0.1365, -0.042), (2.624, 0.1365, 0.042), (2.588, 0.093, -0.042), (2.588, 0.093, 0.042), (2.849, 0.093, -0.042), (2.849, 0.093, 0.042), (2.849, 0.0, -0.042), (2.849, 0.0, 0.042)], [], [(61, 63, 62), (60, 63, 61), (59, 63, 60), (59, 64, 63), (58, 64, 59), (58, 65, 64), (57, 65, 58), (56, 65, 57), (56, 66, 65), (55, 66, 56), (54, 66, 55), (54, 67, 66), (53, 67, 54), (52, 67, 53), (52, 68, 67), (51, 68, 52), (50, 68, 51), (50, 69, 68), (49, 48, 50), (48, 47, 50), (47, 46, 50), (46, 45, 50), (45, 44, 50), (44, 43, 50), (43, 42, 50), (42, 41, 50), (41, 40, 50), (40, 39, 50), (39, 38, 50), (38, 69, 50), (38, 37, 69), (37, 70, 69), (36, 70, 37), (35, 70, 36), (34, 70, 35), (34, 71, 70), (33, 71, 34), (32, 71, 33), (31, 71, 32), (31, 72, 71), (30, 72, 31), (29, 72, 30), (29, 73, 72), (28, 73, 29), (27, 73, 28), (27, 74, 73), (26, 74, 27), (25, 74, 26), (25, 75, 74), (24, 75, 25), (23, 75, 24), (23, 76, 75), (22, 76, 23), (21, 76, 22), (21, 77, 76), (20, 77, 21), (19, 77, 20), (19, 78, 77), (18, 78, 19), (17, 78, 18), (16, 78, 17), (16, 79, 78), (15, 79, 16), (14, 79, 15), (14, 80, 79), (13, 80, 14), (12, 80, 13), (12, 81, 80), (11, 81, 12), (11, 82, 81), (10, 82, 11), (10, 83, 82), (9, 83, 10), (8, 83, 9), (8, 84, 83), (7, 84, 8), (7, 85, 84), (6, 85, 7), (6, 86, 85), (5, 86, 6), (4, 86, 5), (4, 87, 86), (4, 88, 87), (3, 88, 4), (2, 88, 3), (1, 88, 2), (0, 88, 1), (89, 91, 90), (89, 92, 91), (127, 129, 128), (127, 130, 129), (126, 130, 127), (126, 131, 130), (125, 131, 126), (125, 132, 131), (124, 132, 125), (124, 133, 132), (123, 133, 124), (123, 134, 133), (122, 134, 123), (122, 135, 134), (121, 178, 122), (178, 135, 122), (121, 179, 178), (177, 135, 178), (121, 180, 179), (176, 135, 177), (121, 181, 180), (175, 135, 176), (175, 136, 135), (121, 182, 181), (120, 182, 121), (174, 136, 175), (120, 183, 182), (173, 136, 174), (120, 184, 183), (172, 136, 173), (120, 185, 184), (171, 136, 172), (119, 185, 120), (171, 137, 136), (119, 186, 185), (170, 137, 171), (119, 187, 186), (169, 137, 170), (118, 187, 119), (169, 138, 137), (118, 188, 187), (168, 138, 169), (118, 189, 188), (167, 138, 168), (117, 189, 118), (117, 190, 189), (167, 139, 138), (191, 139, 167), (117, 191, 190), (117, 139, 191), (116, 139, 117), (116, 140, 139), (115, 141, 116), (141, 140, 116), (115, 142, 141), (114, 142, 115), (114, 143, 142), (114, 144, 143), (113, 144, 114), (113, 145, 144), (112, 145, 113), (112, 146, 145), (164, 166, 165), (112, 147, 146), (163, 166, 164), (162, 166, 163), (111, 147, 112), (111, 148, 147), (161, 166, 162), (160, 166, 161), (111, 149, 148), (159, 166, 160), (111, 150, 149), (158, 166, 159), (110, 150, 111), (157, 166, 158), (110, 151, 150), (156, 166, 157), (110, 152, 151), (155, 166, 156), (154, 166, 155), (110, 153, 152), (153, 166, 154), (110, 166, 153), (109, 166, 110), (109, 93, 166), (108, 93, 109), (108, 94, 93), (108, 95, 94), (107, 95, 108), (107, 96, 95), (107, 97, 96), (106, 97, 107), (106, 98, 97), (106, 99, 98), (105, 99, 106), (105, 100, 99), (105, 101, 100), (105, 102, 101), (104, 102, 105), (104, 103, 102), (197, 192, 198), (197, 193, 192), (193, 195, 194), (193, 196, 195), (197, 196, 193), (233, 235, 234), (233, 236, 235), (232, 236, 233), (232, 237, 236), (231, 237, 232), (231, 238, 237), (230, 238, 231), (230, 239, 238), (229, 239, 230), (229, 240, 239), (228, 240, 229), (228, 241, 240), (227, 284, 228), (284, 241, 228), (227, 285, 284), (283, 241, 284), (227, 286, 285), (282, 241, 283), (227, 287, 286), (281, 241, 282), (281, 242, 241), (227, 288, 287), (226, 288, 227), (280, 242, 281), (226, 289, 288), (279, 242, 280), (226, 290, 289), (278, 242, 279), (226, 291, 290), (277, 242, 278), (225, 291, 226), (277, 243, 242), (225, 292, 291), (276, 243, 277), (225, 293, 292), (275, 243, 276), (224, 293, 225), (275, 244, 243), (224, 294, 293), (274, 244, 275), (224, 295, 294), (273, 244, 274), (223, 295, 224), (223, 296, 295), (273, 245, 244), (297, 245, 273), (223, 297, 296), (223, 245, 297), (222, 245, 223), (222, 246, 245), (221, 247, 222), (247, 246, 222), (221, 248, 247), (220, 248, 221), (220, 249, 248), (220, 250, 249), (219, 250, 220), (219, 251, 250), (218, 251, 219), (218, 252, 251), (270, 272, 271), (218, 253, 252), (269, 272, 270), (268, 272, 269), (217, 253, 218), (217, 254, 253), (267, 272, 268), (266, 272, 267), (217, 255, 254), (265, 272, 266), (217, 256, 255), (264, 272, 265), (216, 256, 217), (263, 272, 264), (216, 257, 256), (262, 272, 263), (216, 258, 257), (261, 272, 262), (260, 272, 261), (216, 259, 258), (259, 272, 260), (216, 272, 259), (215, 272, 216), (215, 199, 272), (214, 199, 215), (214, 200, 199), (214, 201, 200), (213, 201, 214), (213, 202, 201), (213, 203, 202), (212, 203, 213), (212, 204, 203), (212, 205, 204), (211, 205, 212), (211, 206, 205), (211, 207, 206), (211, 208, 207), (210, 208, 211), (210, 209, 208), (300, 302, 301), (300, 303, 302), (300, 298, 303), (300, 299, 298), (367, 365, 366), (367, 364, 365), (367, 363, 364), (368, 363, 367), (368, 362, 363), (369, 362, 368), (369, 361, 362), (369, 360, 361), (370, 360, 369), (370, 359, 360), (370, 358, 359), (371, 358, 370), (371, 357, 358), (371, 356, 357), (372, 356, 371), (372, 355, 356), (372, 354, 355), (373, 354, 372), (352, 353, 354), (351, 352, 354), (350, 351, 354), (349, 350, 354), (348, 349, 354), (347, 348, 354), (346, 347, 354), (345, 346, 354), (344, 345, 354), (343, 344, 354), (342, 343, 354), (373, 342, 354), (341, 342, 373), (374, 341, 373), (374, 340, 341), (374, 339, 340), (374, 338, 339), (375, 338, 374), (375, 337, 338), (375, 336, 337), (375, 335, 336), (376, 335, 375), (376, 334, 335), (376, 333, 334), (377, 333, 376), (377, 332, 333), (377, 331, 332), (378, 331, 377), (378, 330, 331), (378, 329, 330), (379, 329, 378), (379, 328, 329), (379, 327, 328), (380, 327, 379), (380, 326, 327), (380, 325, 326), (381, 325, 380), (381, 324, 325), (381, 323, 324), (382, 323, 381), (382, 322, 323), (382, 321, 322), (382, 320, 321), (383, 320, 382), (383, 319, 320), (383, 318, 319), (384, 318, 383), (384, 317, 318), (384, 316, 317), (385, 316, 384), (385, 315, 316), (386, 315, 385), (386, 314, 315), (387, 314, 386), (387, 313, 314), (387, 312, 313), (388, 312, 387), (388, 311, 312), (389, 311, 388), (389, 310, 311), (390, 310, 389), (390, 309, 310), (390, 308, 309), (391, 308, 390), (392, 308, 391), (392, 307, 308), (392, 306, 307), (392, 305, 306), (392, 304, 305), (395, 393, 394), (396, 393, 395), (433, 431, 432), (434, 431, 433), (434, 430, 431), (435, 430, 434), (435, 429, 430), (436, 429, 435), (436, 428, 429), (437, 428, 436), (437, 427, 428), (438, 427, 437), (438, 426, 427), (439, 426, 438), (482, 425, 426), (439, 482, 426), (483, 425, 482), (439, 481, 482), (484, 425, 483), (439, 480, 481), (485, 425, 484), (439, 479, 480), (440, 479, 439), (486, 425, 485), (486, 424, 425), (440, 478, 479), (487, 424, 486), (440, 477, 478), (488, 424, 487), (440, 476, 477), (489, 424, 488), (440, 475, 476), (489, 423, 424), (441, 475, 440), (490, 423, 489), (441, 474, 475), (491, 423, 490), (441, 473, 474), (491, 422, 423), (442, 473, 441), (492, 422, 491), (442, 472, 473), (493, 422, 492), (442, 471, 472), (493, 421, 422), (494, 421, 493), (443, 471, 442), (443, 495, 471), (495, 421, 494), (443, 421, 495), (443, 420, 421), (444, 420, 443), (445, 419, 420), (444, 445, 420), (446, 419, 445), (446, 418, 419), (447, 418, 446), (448, 418, 447), (448, 417, 418), (449, 417, 448), (449, 416, 417), (450, 416, 449), (470, 468, 469), (451, 416, 450), (470, 467, 468), (470, 466, 467), (451, 415, 416), (452, 415, 451), (470, 465, 466), (470, 464, 465), (453, 415, 452), (470, 463, 464), (454, 415, 453), (470, 462, 463), (454, 414, 415), (470, 461, 462), (455, 414, 454), (470, 460, 461), (456, 414, 455), (470, 459, 460), (470, 458, 459), (457, 414, 456), (470, 457, 458), (470, 414, 457), (470, 413, 414), (397, 413, 470), (397, 412, 413), (398, 412, 397), (399, 412, 398), (399, 411, 412), (400, 411, 399), (401, 411, 400), (401, 410, 411), (402, 410, 401), (403, 410, 402), (403, 409, 410), (404, 409, 403), (405, 409, 404), (406, 409, 405), (406, 408, 409), (407, 408, 406), (496, 501, 502), (497, 501, 496), (499, 497, 498), (500, 497, 499), (500, 501, 497), (539, 537, 538), (540, 537, 539), (540, 536, 537), (541, 536, 540), (541, 535, 536), (542, 535, 541), (542, 534, 535), (543, 534, 542), (543, 533, 534), (544, 533, 543), (544, 532, 533), (545, 532, 544), (588, 531, 532), (545, 588, 532), (589, 531, 588), (545, 587, 588), (590, 531, 589), (545, 586, 587), (591, 531, 590), (545, 585, 586), (546, 585, 545), (592, 531, 591), (592, 530, 531), (546, 584, 585), (593, 530, 592), (546, 583, 584), (594, 530, 593), (546, 582, 583), (595, 530, 594), (546, 581, 582), (595, 529, 530), (547, 581, 546), (596, 529, 595), (547, 580, 581), (597, 529, 596), (547, 579, 580), (597, 528, 529), (548, 579, 547), (598, 528, 597), (548, 578, 579), (599, 528, 598), (548, 577, 578), (599, 527, 528), (600, 527, 599), (549, 577, 548), (549, 601, 577), (601, 527, 600), (549, 527, 601), (549, 526, 527), (550, 526, 549), (551, 525, 526), (550, 551, 526), (552, 525, 551), (552, 524, 525), (553, 524, 552), (554, 524, 553), (554, 523, 524), (555, 523, 554), (555, 522, 523), (556, 522, 555), (576, 574, 575), (557, 522, 556), (576, 573, 574), (576, 572, 573), (557, 521, 522), (558, 521, 557), (576, 571, 572), (576, 570, 571), (559, 521, 558), (576, 569, 570), (560, 521, 559), (576, 568, 569), (560, 520, 521), (576, 567, 568), (561, 520, 560), (576, 566, 567), (562, 520, 561), (576, 565, 566), (576, 564, 565), (563, 520, 562), (576, 563, 564), (576, 520, 563), (576, 519, 520), (503, 519, 576), (503, 518, 519), (504, 518, 503), (505, 518, 504), (505, 517, 518), (506, 517, 505), (507, 517, 506), (507, 516, 517), (508, 516, 507), (509, 516, 508), (509, 515, 516), (510, 515, 509), (511, 515, 510), (512, 515, 511), (512, 514, 515), (513, 514, 512), (606, 604, 605), (607, 604, 606), (602, 604, 607), (603, 604, 602), (609, 611, 610, 608), (611, 613, 612, 610), (613, 615, 614, 612), (615, 617, 616, 614), (617, 619, 618, 616), (619, 609, 608, 618), (621, 623, 622, 620), (623, 625, 624, 622), (625, 627, 626, 624), (627, 629, 628, 626), (629, 631, 630, 628), (631, 633, 632, 630), (633, 635, 634, 632), (635, 637, 636, 634), (637, 639, 638, 636), (639, 641, 640, 638), (641, 643, 642, 640), (643, 645, 644, 642), (645, 647, 646, 644), (647, 649, 648, 646), (649, 651, 650, 648), (651, 653, 652, 650), (653, 655, 654, 652), (655, 657, 656, 654), (657, 659, 658, 656), (659, 661, 660, 658), (661, 663, 662, 660), (663, 665, 664, 662), (665, 667, 666, 664), (667, 669, 668, 666), (669, 671, 670, 668), (671, 673, 672, 670), (673, 675, 674, 672), (675, 677, 676, 674), (677, 679, 678, 676), (679, 681, 680, 678), (681, 683, 682, 680), (683, 685, 684, 682), (685, 687, 686, 684), (687, 689, 688, 686), (689, 691, 690, 688), (691, 693, 692, 690), (693, 695, 694, 692), (695, 697, 696, 694), (697, 699, 698, 696), (699, 701, 700, 698), (701, 703, 702, 700), (703, 705, 704, 702), (705, 707, 706, 704), (707, 709, 708, 706), (709, 711, 710, 708), (711, 713, 712, 710), (713, 715, 714, 712), (715, 717, 716, 714), (717, 719, 718, 716), (719, 721, 720, 718), (721, 723, 722, 720), (723, 725, 724, 722), (725, 727, 726, 724), (727, 729, 728, 726), (729, 731, 730, 728), (731, 733, 732, 730), (733, 735, 734, 732), (735, 737, 736, 734), (737, 739, 738, 736), (739, 741, 740, 738), (741, 743, 742, 740), (743, 745, 744, 742), (745, 747, 746, 744), (747, 749, 748, 746), (749, 751, 750, 748), (751, 753, 752, 750), (753, 755, 754, 752), (755, 757, 756, 754), (757, 759, 758, 756), (759, 761, 760, 758), (761, 763, 762, 760), (763, 765, 764, 762), (765, 767, 766, 764), (767, 621, 620, 766), (769, 771, 770, 768), (771, 773, 772, 770), (773, 775, 774, 772), (775, 777, 776, 774), (777, 779, 778, 776), (779, 781, 780, 778), (781, 783, 782, 780), (783, 785, 784, 782), (785, 787, 786, 784), (787, 789, 788, 786), (789, 791, 790, 788), (791, 793, 792, 790), (793, 795, 794, 792), (795, 797, 796, 794), (797, 799, 798, 796), (799, 801, 800, 798), (801, 803, 802, 800), (803, 805, 804, 802), (805, 807, 806, 804), (807, 809, 808, 806), (809, 811, 810, 808), (811, 813, 812, 810), (813, 815, 814, 812), (815, 817, 816, 814), (817, 769, 768, 816), (819, 821, 820, 818), (821, 823, 822, 820), (823, 825, 824, 822), (825, 827, 826, 824), (827, 829, 828, 826), (829, 831, 830, 828), (831, 819, 818, 830), (833, 835, 834, 832), (835, 837, 836, 834), (837, 839, 838, 836), (839, 841, 840, 838), (841, 843, 842, 840), (843, 845, 844, 842), (845, 847, 846, 844), (847, 849, 848, 846), (849, 851, 850, 848), (851, 853, 852, 850), (853, 855, 854, 852), (855, 857, 856, 854), (857, 859, 858, 856), (859, 861, 860, 858), (861, 863, 862, 860), (863, 865, 864, 862), (865, 867, 866, 864), (867, 869, 868, 866), (869, 871, 870, 868), (871, 873, 872, 870), (873, 875, 874, 872), (875, 877, 876, 874), (877, 879, 878, 876), (879, 881, 880, 878), (881, 883, 882, 880), (883, 885, 884, 882), (885, 887, 886, 884), (887, 889, 888, 886), (889, 891, 890, 888), (891, 893, 892, 890), (893, 895, 894, 892), (895, 897, 896, 894), (897, 899, 898, 896), (899, 901, 900, 898), (901, 903, 902, 900), (903, 905, 904, 902), (905, 907, 906, 904), (907, 909, 908, 906), (909, 911, 910, 908), (911, 913, 912, 910), (913, 915, 914, 912), (915, 917, 916, 914), (917, 919, 918, 916), (919, 921, 920, 918), (921, 923, 922, 920), (923, 925, 924, 922), (925, 927, 926, 924), (927, 929, 928, 926), (929, 931, 930, 928), (931, 933, 932, 930), (933, 935, 934, 932), (935, 937, 936, 934), (937, 939, 938, 936), (939, 941, 940, 938), (941, 943, 942, 940), (943, 945, 944, 942), (945, 947, 946, 944), (947, 949, 948, 946), (949, 951, 950, 948), (951, 953, 952, 950), (953, 955, 954, 952), (955, 957, 956, 954), (957, 959, 958, 956), (959, 961, 960, 958), (961, 963, 962, 960), (963, 965, 964, 962), (965, 967, 966, 964), (967, 969, 968, 966), (969, 971, 970, 968), (971, 973, 972, 970), (973, 975, 974, 972), (975, 977, 976, 974), (977, 979, 978, 976), (979, 833, 832, 978), (981, 983, 982, 980), (983, 985, 984, 982), (985, 987, 986, 984), (987, 989, 988, 986), (989, 991, 990, 988), (991, 993, 992, 990), (993, 995, 994, 992), (995, 997, 996, 994), (997, 999, 998, 996), (999, 1001, 1000, 998), (1001, 1003, 1002, 1000), (1003, 1005, 1004, 1002), (1005, 1007, 1006, 1004), (1007, 1009, 1008, 1006), (1009, 1011, 1010, 1008), (1011, 1013, 1012, 1010), (1013, 1015, 1014, 1012), (1015, 1017, 1016, 1014), (1017, 1019, 1018, 1016), (1019, 1021, 1020, 1018), (1021, 1023, 1022, 1020), (1023, 1025, 1024, 1022), (1025, 1027, 1026, 1024), (1027, 1029, 1028, 1026), (1029, 981, 980, 1028), (1031, 1033, 1032, 1030), (1033, 1035, 1034, 1032), (1035, 1037, 1036, 1034), (1037, 1031, 1030, 1036), (1039, 1041, 1040, 1038), (1041, 1043, 1042, 1040), (1043, 1045, 1044, 1042), (1045, 1047, 1046, 1044), (1047, 1049, 1048, 1046), (1049, 1051, 1050, 1048), (1051, 1053, 1052, 1050), (1053, 1055, 1054, 1052), (1055, 1057, 1056, 1054), (1057, 1059, 1058, 1056), (1059, 1061, 1060, 1058), (1061, 1063, 1062, 1060), (1063, 1065, 1064, 1062), (1065, 1067, 1066, 1064), (1067, 1069, 1068, 1066), (1069, 1071, 1070, 1068), (1071, 1073, 1072, 1070), (1073, 1075, 1074, 1072), (1075, 1077, 1076, 1074), (1077, 1079, 1078, 1076), (1079, 1081, 1080, 1078), (1081, 1083, 1082, 1080), (1083, 1085, 1084, 1082), (1085, 1087, 1086, 1084), (1087, 1089, 1088, 1086), (1089, 1091, 1090, 1088), (1091, 1093, 1092, 1090), (1093, 1095, 1094, 1092), (1095, 1097, 1096, 1094), (1097, 1099, 1098, 1096), (1099, 1101, 1100, 1098), (1101, 1103, 1102, 1100), (1103, 1105, 1104, 1102), (1105, 1107, 1106, 1104), (1107, 1109, 1108, 1106), (1109, 1111, 1110, 1108), (1111, 1113, 1112, 1110), (1113, 1115, 1114, 1112), (1115, 1117, 1116, 1114), (1117, 1119, 1118, 1116), (1119, 1121, 1120, 1118), (1121, 1123, 1122, 1120), (1123, 1125, 1124, 1122), (1125, 1127, 1126, 1124), (1127, 1129, 1128, 1126), (1129, 1131, 1130, 1128), (1131, 1133, 1132, 1130), (1133, 1135, 1134, 1132), (1135, 1137, 1136, 1134), (1137, 1139, 1138, 1136), (1139, 1141, 1140, 1138), (1141, 1143, 1142, 1140), (1143, 1145, 1144, 1142), (1145, 1147, 1146, 1144), (1147, 1149, 1148, 1146), (1149, 1151, 1150, 1148), (1151, 1153, 1152, 1150), (1153, 1155, 1154, 1152), (1155, 1157, 1156, 1154), (1157, 1159, 1158, 1156), (1159, 1161, 1160, 1158), (1161, 1163, 1162, 1160), (1163, 1165, 1164, 1162), (1165, 1167, 1166, 1164), (1167, 1169, 1168, 1166), (1169, 1171, 1170, 1168), (1171, 1173, 1172, 1170), (1173, 1175, 1174, 1172), (1175, 1177, 1176, 1174), (1177, 1179, 1178, 1176), (1179, 1181, 1180, 1178), (1181, 1183, 1182, 1180), (1183, 1185, 1184, 1182), (1185, 1187, 1186, 1184), (1187, 1189, 1188, 1186), (1189, 1191, 1190, 1188), (1191, 1193, 1192, 1190), (1193, 1195, 1194, 1192), (1195, 1197, 1196, 1194), (1197, 1199, 1198, 1196), (1199, 1201, 1200, 1198), (1201, 1203, 1202, 1200), (1203, 1205, 1204, 1202), (1205, 1207, 1206, 1204), (1207, 1209, 1208, 1206), (1209, 1211, 1210, 1208), (1211, 1213, 1212, 1210), (1213, 1215, 1214, 1212), (1215, 1039, 1038, 1214)])
me_mesh.polygons.foreach_set('use_smooth', [0, 0, 0, 0, 0, 0, 0, 0, 0, 0, 0, 0, 0, 0, 0, 0, 0, 0, 0, 0, 0, 0, 0, 0, 0, 0, 0, 0, 0, 0, 0, 0, 0, 0, 0, 0, 0, 0, 0, 0, 0, 0, 0, 0, 0, 0, 0, 0, 0, 0, 0, 0, 0, 0, 0, 0, 0, 0, 0, 0, 0, 0, 0, 0, 0, 0, 0, 0, 0, 0, 0, 0, 0, 0, 0, 0, 0, 0, 0, 0, 0, 0, 0, 0, 0, 0, 0, 0, 0, 0, 0, 0, 0, 0, 0, 0, 0, 0, 0, 0, 0, 0, 0, 0, 0, 0, 0, 0, 0, 0, 0, 0, 0, 0, 0, 0, 0, 0, 0, 0, 0, 0, 0, 0, 0, 0, 0, 0, 0, 0, 0, 0, 0, 0, 0, 0, 0, 0, 0, 0, 0, 0, 0, 0, 0, 0, 0, 0, 0, 0, 0, 0, 0, 0, 0, 0, 0, 0, 0, 0, 0, 0, 0, 0, 0, 0, 0, 0, 0, 0, 0, 0, 0, 0, 0, 0, 0, 0, 0, 0, 0, 0, 0, 0, 0, 0, 0, 0, 0, 0, 0, 0, 0, 0, 0, 0, 0, 0, 0, 0, 0, 0, 0, 0, 0, 0, 0, 0, 0, 0, 0, 0, 0, 0, 0, 0, 0, 0, 0, 0, 0, 0, 0, 0, 0, 0, 0, 0, 0, 0, 0, 0, 0, 0, 0, 0, 0, 0, 0, 0, 0, 0, 0, 0, 0, 0, 0, 0, 0, 0, 0, 0, 0, 0, 0, 0, 0, 0, 0, 0, 0, 0, 0, 0, 0, 0, 0, 0, 0, 0, 0, 0, 0, 0, 0, 0, 0, 0, 0, 0, 0, 0, 0, 0, 0, 0, 0, 0, 0, 0, 0, 0, 0, 0, 0, 0, 0, 0, 0, 0, 0, 0, 0, 0, 0, 0, 0, 0, 0, 0, 0, 0, 0, 0, 0, 0, 0, 0, 0, 0, 0, 0, 0, 0, 0, 0, 0, 0, 0, 0, 0, 0, 0, 0, 0, 0, 0, 0, 0, 0, 0, 0, 0, 0, 0, 0, 0, 0, 0, 0, 0, 0, 0, 0, 0, 0, 0, 0, 0, 0, 0, 0, 0, 0, 0, 0, 0, 0, 0, 0, 0, 0, 0, 0, 0, 0, 0, 0, 0, 0, 0, 0, 0, 0, 0, 0, 0, 0, 0, 0, 0, 0, 0, 0, 0, 0, 0, 0, 0, 0, 0, 0, 0, 0, 0, 0, 0, 0, 0, 0, 0, 0, 0, 0, 0, 0, 0, 0, 0, 0, 0, 0, 0, 0, 0, 0, 0, 0, 0, 0, 0, 0, 0, 0, 0, 0, 0, 0, 0, 0, 0, 0, 0, 0, 0, 0, 0, 0, 0, 0, 0, 0, 0, 0, 0, 0, 0, 0, 0, 0, 0, 0, 0, 0, 0, 0, 0, 0, 0, 0, 0, 0, 0, 0, 0, 0, 0, 0, 0, 0, 0, 0, 0, 0, 0, 0, 0, 0, 0, 0, 0, 0, 0, 0, 0, 0, 0, 0, 0, 0, 0, 0, 0, 0, 0, 0, 0, 0, 0, 0, 0, 0, 0, 0, 0, 0, 0, 0, 0, 0, 0, 0, 0, 0, 0, 0, 0, 0, 0, 0, 0, 0, 0, 0, 0, 0, 0, 0, 0, 0, 0, 0, 0, 0, 0, 0, 0, 0, 0, 0, 0, 0, 0, 0, 0, 0, 0, 0, 0, 0, 0, 0, 0, 0, 0, 0, 0, 0, 0, 0, 0, 0, 0, 0, 0, 0, 0, 0, 0, 0, 0, 0, 0, 0, 0, 0, 0, 0, 0, 0, 0, 0, 1, 1, 1, 1, 1, 1, 1, 1, 1, 1, 1, 1, 1, 1, 1, 1, 1, 1, 1, 1, 1, 1, 1, 1, 1, 1, 1, 1, 1, 1, 1, 1, 1, 1, 1, 1, 1, 1, 1, 1, 1, 1, 1, 1, 1, 1, 1, 1, 1, 1, 1, 1, 1, 1, 1, 1, 1, 1, 1, 1, 1, 1, 1, 1, 1, 1, 1, 1, 1, 1, 1, 1, 1, 1, 1, 1, 1, 1, 1, 1, 1, 1, 1, 1, 1, 1, 1, 1, 1, 1, 1, 1, 1, 1, 1, 1, 1, 1, 1, 1, 1, 1, 1, 1, 1, 1, 1, 1, 1, 1, 1, 1, 1, 1, 1, 1, 1, 1, 1, 1, 1, 1, 1, 1, 1, 1, 1, 1, 1, 1, 1, 1, 1, 1, 1, 1, 1, 1, 1, 1, 1, 1, 1, 1, 1, 1, 1, 1, 1, 1, 1, 1, 1, 1, 1, 1, 1, 1, 1, 1, 1, 1, 1, 1, 1, 1, 1, 1, 1, 1, 1, 1, 1, 1, 1, 1, 1, 1, 1, 1, 1, 1, 1, 1, 1, 1, 1, 1, 1, 1, 1, 1, 1, 1, 1, 1, 1, 1, 1, 1, 1, 1, 1, 1, 1, 1, 1, 1, 1, 1, 1, 1, 1, 1, 1, 1, 1, 1, 1, 1, 1, 1, 1, 1, 1, 1, 1, 1, 1, 1, 1, 1, 1, 1, 1, 1, 1, 1, 1, 1, 1, 1, 1, 1, 1, 1, 1, 1, 1, 1, 1, 1, 1, 1, 1, 1, 1, 1, 1, 1, 1, 1, 1, 1, 1, 1, 1, 1, 1, 1, 1, 1, 1, 1, 1, 1, 1, 1, 1, 1, 1, 1, 1, 1, 1, 1, 1, 1, 1, 1, 1, 1, 1, 1, 1, 1, 1, 1, 1, 1, 1, 1, 1, 1])
me_mesh.use_remesh_preserve_volume = False
me_mesh.use_remesh_preserve_attributes = False
me_mesh.use_mirror_vertex_groups = False
me_mesh.update()

# ---- objects
ob_text = bpy.data.objects.new('Text', me_mesh)

# ---- transforms, parenting, visibility, modifiers, constraints
ob_text.location = (0.0, 0.0, 0.0)
ob_text.lineart.crease_threshold = 0.0

# ---- collection membership
col_collection_1.objects.link(ob_text)

# ---- scene / render settings (as saved in the file)
scene.frame_start = 1; scene.frame_end = 250; scene.frame_set(1)
scene.render.engine = 'BLENDER_EEVEE_NEXT'
scene.render.image_settings.compression = 90
scene.render.resolution_percentage = 50
scene.render.dither_intensity = 0.0
scene.cycles.use_denoising = False
scene.cycles.samples = 10
scene.cycles.sampling_pattern = 'TABULATED_SOBOL'
scene.cycles.light_sampling_threshold = 0.0
scene.cycles.use_adaptive_sampling = False
scene.cycles.use_light_tree = False
scene.cycles.blur_glossy = 0.0
scene.cycles.volume_bounces = 1
scene.cycles.pixel_filter_type = 'GAUSSIAN'
scene.cycles.sample_clamp_indirect = 0.0
scene.view_settings.view_transform = 'Standard'
bpy.context.view_layer.update()

# ---- added for rendering (the .blend has no active camera and no usable light): camera, sun
cam_auto = bpy.data.cameras.new('AutoCamera')
cam_auto.lens = 50.0
cam_auto.sensor_width = 36.0
cam_auto.clip_end = 1000.0
ob_auto_camera = bpy.data.objects.new('AutoCamera', cam_auto)
scene.collection.objects.link(ob_auto_camera)
ob_auto_camera.location = (4.11057, -2.83788, 2.11925)
ob_auto_camera.rotation_euler = (1.09748, -7.21219e-08, 0.694738)
scene.camera = ob_auto_camera
light_auto_sun = bpy.data.lights.new('AutoSun', 'SUN')
light_auto_sun.energy = 3.0
light_auto_sun.angle = 0.0523599
ob_auto_sun = bpy.data.objects.new('AutoSun', light_auto_sun)
scene.collection.objects.link(ob_auto_sun)
ob_auto_sun.rotation_euler = (0.872665, 0.174533, 0.523599)
bpy.context.view_layer.update()
